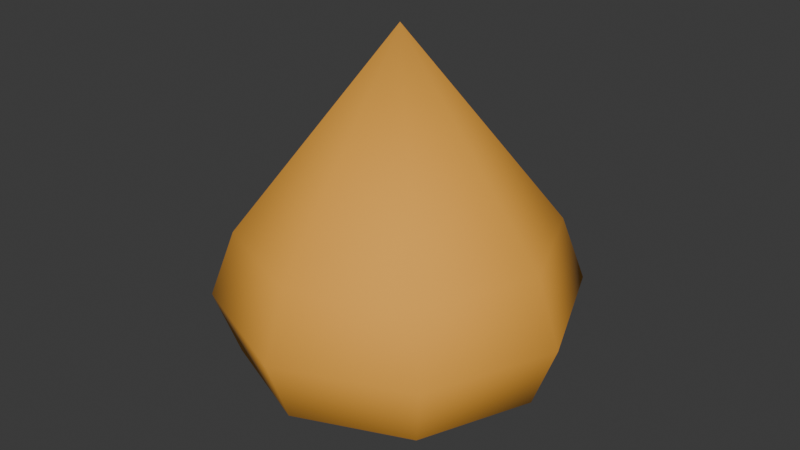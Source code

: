 # Source: oil_drop.blend  (saved by Blender 5.1.30; exported with 4.5.12 LTS)
import bpy
from mathutils import Matrix  # noqa: F401  (used for matrix-valued properties, if any)

bpy.ops.wm.read_factory_settings(use_empty=True)
scene = bpy.context.scene
scene.name = 'Scene'

# ---- collections
col_collection = bpy.data.collections.new('Collection'); scene.collection.children.link(col_collection)

# ---- materials (node trees are filled in below, after node groups)
mat_od_oil = bpy.data.materials.new('od_oil')
mat_od_oil.diffuse_color = (0.8879, 0.3968, 0.04374, 1.0)

# ---- material node trees
mat_od_oil.use_nodes = True; mat_od_oil.node_tree.nodes.clear()
_N = mat_od_oil.node_tree.nodes; _L = mat_od_oil.node_tree.links
n0 = _N.new('ShaderNodeBsdfPrincipled'); n0.name = 'Principled BSDF'; n0.location = (-200, 100)
n0.inputs[0].default_value = (0.8879, 0.3968, 0.04374, 1.0)
n0.inputs[2].default_value = 0.8
n1 = _N.new('ShaderNodeOutputMaterial'); n1.name = 'Material Output'; n1.location = (200, 100)
_L.new(n0.outputs[0], n1.inputs[0])
n1.is_active_output = True

# ---- world
world_world = bpy.data.worlds.new('World'); scene.world = world_world
world_world.use_nodes = True; world_world.node_tree.nodes.clear()
_N = world_world.node_tree.nodes; _L = world_world.node_tree.links
n0 = _N.new('ShaderNodeOutputWorld'); n0.name = 'World Output'; n0.location = (200, 100)
n1 = _N.new('ShaderNodeBackground'); n1.name = 'Background'; n1.location = (-200, 100)
n1.inputs[0].default_value = (0.05088, 0.05088, 0.05088, 1.0)
_L.new(n1.outputs[0], n0.inputs[0])
n0.is_active_output = True
world_world.color = (0.05088, 0.05088, 0.05088)
world_world.sun_shadow_jitter_overblur = 0.0

# ---- meshes
me_oil_drop = bpy.data.meshes.new('oil_drop')
me_oil_drop.from_pydata([(0.0, 0.06875, 0.05), (0.0, 0.05954, 0.025), (0.0, 0.03438, 0.006699), (0.0, 0.0, 0.0), (0.0421, 0.0421, 0.075), (0.04861, 0.04861, 0.05), (0.0421, 0.0421, 0.025), (0.02431, 0.02431, 0.006699), (0.06875, 0.0, 0.05), (0.05954, 0.0, 0.025), (0.03438, 0.0, 0.006699), (0.0421, -0.0421, 0.075), (0.04861, -0.04861, 0.05), (0.0421, -0.0421, 0.025), (0.02431, -0.02431, 0.006699), (0.0, -0.06875, 0.05), (0.0, -0.05954, 0.025), (0.0, -0.03438, 0.006699), (-0.04861, -0.04861, 0.05), (-0.0421, -0.0421, 0.025), (-0.02431, -0.02431, 0.006699), (-0.05954, 0.0, 0.075), (-0.06875, 0.0, 0.05), (-0.05954, 0.0, 0.025), (-0.03438, 0.0, 0.006699), (-0.0421, 0.0421, 0.075), (-0.04861, 0.04861, 0.05), (-0.0421, 0.0421, 0.025), (-0.02431, 0.02431, 0.006699), (0.0, 0.05954, 0.075), (0.05954, 0.0, 0.075), (0.0, -0.05954, 0.075), (-0.0421, -0.0421, 0.075), (0.0, 0.0, 0.15)], [], [(2, 1, 6, 7), (0, 29, 4, 5), (3, 2, 7), (1, 0, 5, 6), (3, 7, 10), (6, 5, 8, 9), (7, 6, 9, 10), (5, 4, 30, 8), (3, 10, 14), (9, 8, 12, 13), (10, 9, 13, 14), (8, 30, 11, 12), (3, 14, 17), (13, 12, 15, 16), (14, 13, 16, 17), (12, 11, 31, 15), (3, 17, 20), (16, 15, 18, 19), (17, 16, 19, 20), (15, 31, 32, 18), (19, 18, 22, 23), (20, 19, 23, 24), (18, 32, 21, 22), (3, 20, 24), (24, 23, 27, 28), (22, 21, 25, 26), (3, 24, 28), (23, 22, 26, 27), (28, 27, 1, 2), (26, 25, 29, 0), (3, 28, 2), (27, 26, 0, 1), (29, 33, 4), (4, 33, 30), (30, 33, 11), (11, 33, 31), (31, 33, 32), (32, 33, 21), (21, 33, 25), (25, 33, 29)])
me_oil_drop.polygons.foreach_set('use_smooth', [True] * 40)
_uv = me_oil_drop.uv_layers.new(name='UVMap')
_uv.uv.foreach_set('vector', [0.75, 0.1667, 0.75, 0.3333, 0.625, 0.3333, 0.625, 0.1667, 0.75, 0.5, 0.75, 0.6667, 0.625, 0.6667, 0.625, 0.5, 0.6875, 0.0, 0.75, 0.1667, 0.625, 0.1667, 0.75, 0.3333, 0.75, 0.5, 0.625, 0.5, 0.625, 0.3333, 0.5625, 0.0, 0.625, 0.1667, 0.5, 0.1667, 0.625, 0.3333, 0.625, 0.5, 0.5, 0.5, 0.5, 0.3333, 0.625, 0.1667, 0.625, 0.3333, 0.5, 0.3333, 0.5, 0.1667, 0.625, 0.5, 0.625, 0.6667, 0.5, 0.6667, 0.5, 0.5, 0.4375, 0.0, 0.5, 0.1667, 0.375, 0.1667, 0.5, 0.3333, 0.5, 0.5, 0.375, 0.5, 0.375, 0.3333, 0.5, 0.1667, 0.5, 0.3333, 0.375, 0.3333, 0.375, 0.1667, 0.5, 0.5, 0.5, 0.6667, 0.375, 0.6667, 0.375, 0.5, 0.3125, 0.0, 0.375, 0.1667, 0.25, 0.1667, 0.375, 0.3333, 0.375, 0.5, 0.25, 0.5, 0.25, 0.3333, 0.375, 0.1667, 0.375, 0.3333, 0.25, 0.3333, 0.25, 0.1667, 0.375, 0.5, 0.375, 0.6667, 0.25, 0.6667, 0.25, 0.5, 0.1875, 0.0, 0.25, 0.1667, 0.125, 0.1667, 0.25, 0.3333, 0.25, 0.5, 0.125, 0.5, 0.125, 0.3333, 0.25, 0.1667, 0.25, 0.3333, 0.125, 0.3333, 0.125, 0.1667, 0.25, 0.5, 0.25, 0.6667, 0.125, 0.6667, 0.125, 0.5, 0.125, 0.3333, 0.125, 0.5, 0.0, 0.5, 0.0, 0.3333, 0.125, 0.1667, 0.125, 0.3333, 0.0, 0.3333, 0.0, 0.1667, 0.125, 0.5, 0.125, 0.6667, 0.0, 0.6667, 0.0, 0.5, 0.0625, 0.0, 0.125, 0.1667, 0.0, 0.1667, 1.0, 0.1667, 1.0, 0.3333, 0.875, 0.3333, 0.875, 0.1667, 1.0, 0.5, 1.0, 0.6667, 0.875, 0.6667, 0.875, 0.5, 0.9375, 0.0, 1.0, 0.1667, 0.875, 0.1667, 1.0, 0.3333, 1.0, 0.5, 0.875, 0.5, 0.875, 0.3333, 0.875, 0.1667, 0.875, 0.3333, 0.75, 0.3333, 0.75, 0.1667, 0.875, 0.5, 0.875, 0.6667, 0.75, 0.6667, 0.75, 0.5, 0.8125, 0.0, 0.875, 0.1667, 0.75, 0.1667, 0.875, 0.3333, 0.875, 0.5, 0.75, 0.5, 0.75, 0.3333, 0.25, 0.49, 0.25, 0.25, 0.4197, 0.4197, 0.4197, 0.4197, 0.25, 0.25, 0.49, 0.25, 0.49, 0.25, 0.25, 0.25, 0.4197, 0.08029, 0.4197, 0.08029, 0.25, 0.25, 0.25, 0.01, 0.25, 0.01, 0.25, 0.25, 0.08029, 0.08029, 0.08029, 0.08029, 0.25, 0.25, 0.01, 0.25, 0.01, 0.25, 0.25, 0.25, 0.08029, 0.4197, 0.08029, 0.4197, 0.25, 0.25, 0.25, 0.49])
me_oil_drop.materials.append(mat_od_oil)
me_oil_drop.update()

# ---- objects
ob_oil_drop = bpy.data.objects.new('oil_drop', me_oil_drop)

# ---- transforms, parenting, visibility, modifiers, constraints
ob_oil_drop.location = (0.0, 0.0, 0.0)

# ---- collection membership
col_collection.objects.link(ob_oil_drop)

# ---- scene / render settings (as saved in the file)
scene.frame_start = 1; scene.frame_end = 250; scene.frame_set(1)
scene.render.engine = 'BLENDER_EEVEE_NEXT'
scene.render.bake_bias = 0.0
scene.render.bake_samples = 0
scene.cycles.sampling_pattern = 'TABULATED_SOBOL'
scene.eevee.use_volume_custom_range = False
bpy.context.view_layer.update()

# ---- added for rendering (the .blend has no active camera and no usable light): camera, sun
cam_auto = bpy.data.cameras.new('AutoCamera')
cam_auto.lens = 50.0
cam_auto.sensor_width = 36.0
cam_auto.clip_end = 1000.0
ob_auto_camera = bpy.data.objects.new('AutoCamera', cam_auto)
scene.collection.objects.link(ob_auto_camera)
ob_auto_camera.location = (0.227222, -0.272667, 0.256778)
ob_auto_camera.rotation_euler = (1.09748, -7.21219e-08, 0.694738)
scene.camera = ob_auto_camera
light_auto_sun = bpy.data.lights.new('AutoSun', 'SUN')
light_auto_sun.energy = 3.0
light_auto_sun.angle = 0.0523599
ob_auto_sun = bpy.data.objects.new('AutoSun', light_auto_sun)
scene.collection.objects.link(ob_auto_sun)
ob_auto_sun.rotation_euler = (0.872665, 0.174533, 0.523599)
bpy.context.view_layer.update()
